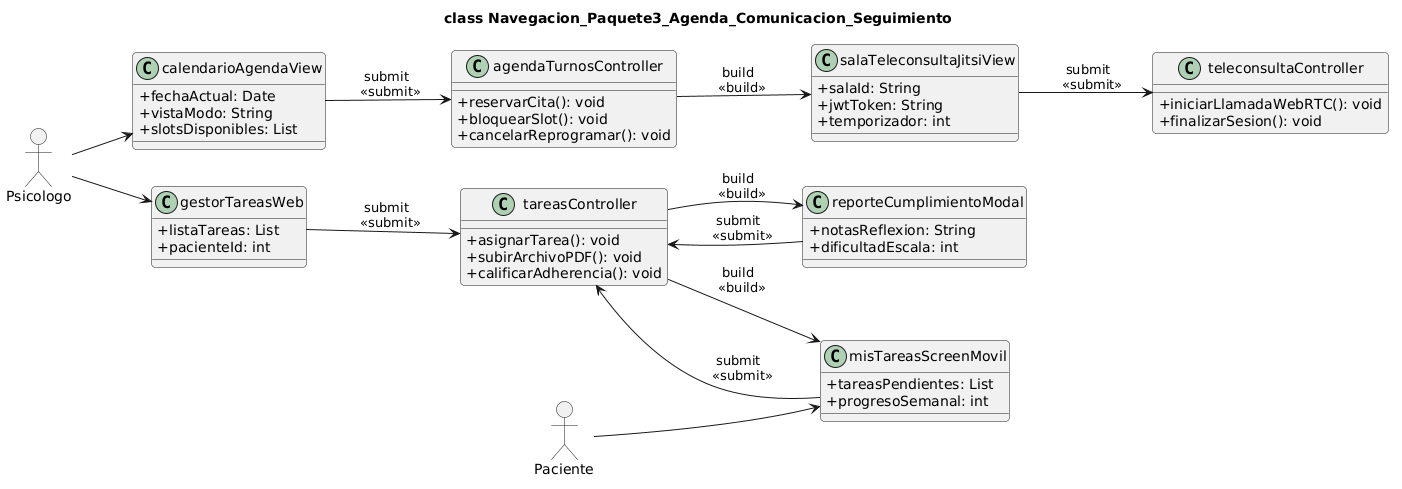

The diagram above was rendered by PlantUML. Its source (embedded in the PNG):
@startuml
allowmixing
skinparam classAttributeIconSize 0
skinparam backgroundColor #FFFFFF
skinparam roundcorner 8
skinparam defaultFontName Arial
left to right direction

title class Navegacion_Paquete3_Agenda_Comunicacion_Seguimiento

actor "Psicologo" as psyc
actor "Paciente" as pac

class "calendarioAgendaView" as AgendaView {
  + fechaActual: Date
  + vistaModo: String
  + slotsDisponibles: List
}

class "agendaTurnosController" as AgendaCtrl {
  + reservarCita(): void
  + bloquearSlot(): void
  + cancelarReprogramar(): void
}

class "salaTeleconsultaJitsiView" as TeleconsultaView {
  + salaId: String
  + jwtToken: String
  + temporizador: int
}

class "teleconsultaController" as JitsiCtrl {
  + iniciarLlamadaWebRTC(): void
  + finalizarSesion(): void
}

class "gestorTareasWeb" as TareasWebView {
  + listaTareas: List
  + pacienteId: int
}

class "tareasController" as TareasCtrl {
  + asignarTarea(): void
  + subirArchivoPDF(): void
  + calificarAdherencia(): void
}

class "misTareasScreenMovil" as TareasMovilView {
  + tareasPendientes: List
  + progresoSemanal: int
}

class "reporteCumplimientoModal" as ReporteModalView {
  + notasReflexion: String
  + dificultadEscala: int
}

psyc --> AgendaView
AgendaView --> AgendaCtrl : submit \n <<submit>>
AgendaCtrl --> TeleconsultaView : build \n <<build>>
TeleconsultaView --> JitsiCtrl : submit \n <<submit>>

psyc --> TareasWebView
TareasWebView --> TareasCtrl : submit \n <<submit>>

pac --> TareasMovilView
TareasMovilView --> TareasCtrl : submit \n <<submit>>
TareasCtrl --> ReporteModalView : build \n <<build>>
ReporteModalView --> TareasCtrl : submit \n <<submit>>
TareasCtrl --> TareasMovilView : build \n <<build>>
@enduml